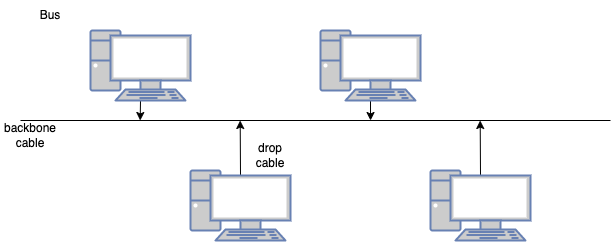

The diagram above was exported from draw.io. Its source (the exported page's mxGraphModel, read from the mxfile embedded in the PNG):
<mxGraphModel dx="821" dy="412" grid="1" gridSize="10" guides="1" tooltips="1" connect="1" arrows="1" fold="1" page="1" pageScale="1" pageWidth="827" pageHeight="1169" math="0" shadow="0">
  <root>
    <mxCell id="0" />
    <mxCell id="1" parent="0" />
    <mxCell id="2" value="Bus" style="text;html=1;strokeColor=none;fillColor=none;align=center;verticalAlign=middle;whiteSpace=wrap;rounded=0;" vertex="1" parent="1">
      <mxGeometry x="80" y="120" width="60" height="30" as="geometry" />
    </mxCell>
    <mxCell id="3" value="" style="endArrow=none;html=1;" edge="1" parent="1">
      <mxGeometry width="50" height="50" relative="1" as="geometry">
        <mxPoint x="80" y="240" as="sourcePoint" />
        <mxPoint x="670" y="240" as="targetPoint" />
      </mxGeometry>
    </mxCell>
    <mxCell id="9" style="edgeStyle=none;html=1;exitX=0.5;exitY=1;exitDx=0;exitDy=0;exitPerimeter=0;" edge="1" parent="1" source="5">
      <mxGeometry relative="1" as="geometry">
        <mxPoint x="199.68965517241384" y="240" as="targetPoint" />
      </mxGeometry>
    </mxCell>
    <mxCell id="5" value="" style="fontColor=#0066CC;verticalAlign=top;verticalLabelPosition=bottom;labelPosition=center;align=center;html=1;outlineConnect=0;fillColor=#CCCCCC;strokeColor=#6881B3;gradientColor=none;gradientDirection=north;strokeWidth=2;shape=mxgraph.networks.pc;" vertex="1" parent="1">
      <mxGeometry x="150" y="150" width="100" height="70" as="geometry" />
    </mxCell>
    <mxCell id="10" style="edgeStyle=none;html=1;exitX=0.5;exitY=0.07;exitDx=0;exitDy=0;exitPerimeter=0;" edge="1" parent="1" source="6">
      <mxGeometry relative="1" as="geometry">
        <mxPoint x="299.6896551724137" y="240" as="targetPoint" />
      </mxGeometry>
    </mxCell>
    <mxCell id="6" value="" style="fontColor=#0066CC;verticalAlign=top;verticalLabelPosition=bottom;labelPosition=center;align=center;html=1;outlineConnect=0;fillColor=#CCCCCC;strokeColor=#6881B3;gradientColor=none;gradientDirection=north;strokeWidth=2;shape=mxgraph.networks.pc;" vertex="1" parent="1">
      <mxGeometry x="250" y="290" width="100" height="70" as="geometry" />
    </mxCell>
    <mxCell id="11" style="edgeStyle=none;html=1;exitX=0.5;exitY=1;exitDx=0;exitDy=0;exitPerimeter=0;" edge="1" parent="1" source="7">
      <mxGeometry relative="1" as="geometry">
        <mxPoint x="430.0344827586207" y="240" as="targetPoint" />
      </mxGeometry>
    </mxCell>
    <mxCell id="7" value="" style="fontColor=#0066CC;verticalAlign=top;verticalLabelPosition=bottom;labelPosition=center;align=center;html=1;outlineConnect=0;fillColor=#CCCCCC;strokeColor=#6881B3;gradientColor=none;gradientDirection=north;strokeWidth=2;shape=mxgraph.networks.pc;" vertex="1" parent="1">
      <mxGeometry x="380" y="150" width="100" height="70" as="geometry" />
    </mxCell>
    <mxCell id="12" style="edgeStyle=none;html=1;exitX=0.5;exitY=0.07;exitDx=0;exitDy=0;exitPerimeter=0;" edge="1" parent="1" source="8">
      <mxGeometry relative="1" as="geometry">
        <mxPoint x="539.6896551724137" y="240" as="targetPoint" />
      </mxGeometry>
    </mxCell>
    <mxCell id="8" value="" style="fontColor=#0066CC;verticalAlign=top;verticalLabelPosition=bottom;labelPosition=center;align=center;html=1;outlineConnect=0;fillColor=#CCCCCC;strokeColor=#6881B3;gradientColor=none;gradientDirection=north;strokeWidth=2;shape=mxgraph.networks.pc;" vertex="1" parent="1">
      <mxGeometry x="490" y="290" width="100" height="70" as="geometry" />
    </mxCell>
    <mxCell id="13" value="backbone&lt;br&gt;cable" style="text;html=1;strokeColor=none;fillColor=none;align=center;verticalAlign=middle;whiteSpace=wrap;rounded=0;" vertex="1" parent="1">
      <mxGeometry x="60" y="240" width="60" height="30" as="geometry" />
    </mxCell>
    <mxCell id="14" value="drop&lt;br&gt;cable" style="text;html=1;strokeColor=none;fillColor=none;align=center;verticalAlign=middle;whiteSpace=wrap;rounded=0;" vertex="1" parent="1">
      <mxGeometry x="300" y="260" width="60" height="30" as="geometry" />
    </mxCell>
  </root>
</mxGraphModel>